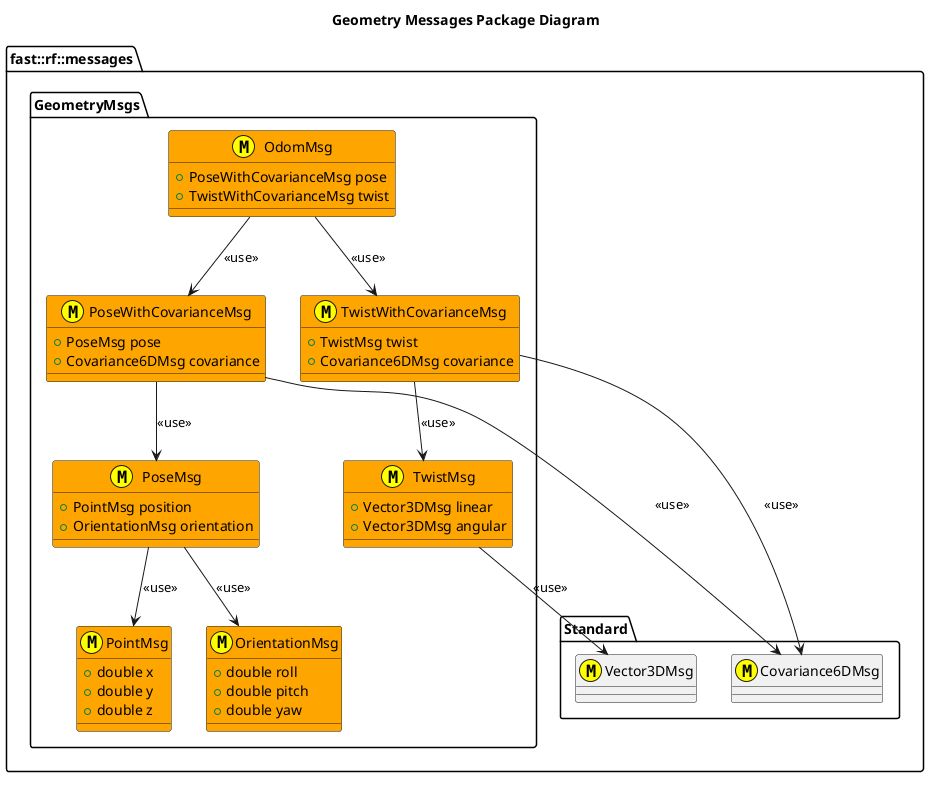

The diagram above was rendered by PlantUML. Its source (embedded in the PNG):
@startuml
title Geometry Messages Package Diagram

namespace fast::rf::messages {
  namespace Standard {
    class Covariance6DMsg <<(M,#FFFF00) >>
    class Vector3DMsg <<(M,#FFFF00) >>
  }

  namespace GeometryMsgs  {
    struct PointMsg <<(M,#FFFF00) >> #Orange {
      +double x
      +double y
      +double z 
    }
    struct OrientationMsg <<(M,#FFFF00) >> #Orange {
      +double roll
      +double pitch
      +double yaw
    }
    struct PoseMsg <<(M,#FFFF00)>> #Orange {
      +PointMsg position
      +OrientationMsg orientation

    }
    PoseMsg --> PointMsg: <<use>>
    PoseMsg --> OrientationMsg: <<use>>
    struct PoseWithCovarianceMsg <<(M,#FFFF00)>> #Orange {
      +PoseMsg pose
      +Covariance6DMsg covariance
    }
    PoseWithCovarianceMsg --> Covariance6DMsg: <<use>>
    PoseWithCovarianceMsg --> PoseMsg: <<use>>

    struct TwistMsg <<(M,#FFFF00)>> #Orange {
      +Vector3DMsg linear
      +Vector3DMsg angular
    }
    TwistMsg --> Vector3DMsg: <<use>>

    struct TwistWithCovarianceMsg <<(M,#FFFF00)>> #Orange {
      +TwistMsg twist
      +Covariance6DMsg covariance
    }
    TwistWithCovarianceMsg --> TwistMsg: <<use>>
    TwistWithCovarianceMsg --> Covariance6DMsg: <<use>>

    struct OdomMsg <<(M,#FFFF00)>> #Orange {
      +PoseWithCovarianceMsg pose
      +TwistWithCovarianceMsg twist
    }
    OdomMsg --> PoseWithCovarianceMsg: <<use>>
    OdomMsg --> TwistWithCovarianceMsg: <<use>>
  }
    
}
@enduml